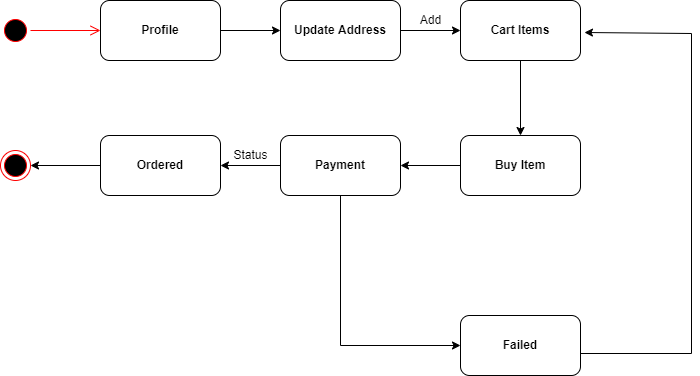

The diagram above was exported from draw.io. Its source (the exported page's mxGraphModel, read from the mxfile embedded in the PNG):
<mxGraphModel dx="870" dy="482" grid="1" gridSize="10" guides="1" tooltips="1" connect="1" arrows="1" fold="1" page="1" pageScale="1" pageWidth="827" pageHeight="1169" math="0" shadow="0">
  <root>
    <mxCell id="0" />
    <mxCell id="1" parent="0" />
    <mxCell id="8cInnF9CUeErCj98xiTJ-1" value="" style="ellipse;html=1;shape=startState;fillColor=#000000;strokeColor=#ff0000;" parent="1" vertex="1">
      <mxGeometry x="80" y="210" width="30" height="30" as="geometry" />
    </mxCell>
    <mxCell id="8cInnF9CUeErCj98xiTJ-2" value="" style="edgeStyle=orthogonalEdgeStyle;html=1;verticalAlign=bottom;endArrow=open;endSize=8;strokeColor=#ff0000;rounded=0;" parent="1" source="8cInnF9CUeErCj98xiTJ-1" edge="1">
      <mxGeometry relative="1" as="geometry">
        <mxPoint x="180" y="225" as="targetPoint" />
      </mxGeometry>
    </mxCell>
    <mxCell id="8cInnF9CUeErCj98xiTJ-3" value="&lt;b&gt;Profile&lt;/b&gt;" style="rounded=1;whiteSpace=wrap;html=1;" parent="1" vertex="1">
      <mxGeometry x="180" y="195" width="120" height="60" as="geometry" />
    </mxCell>
    <mxCell id="8cInnF9CUeErCj98xiTJ-4" value="&lt;b&gt;Update Address&lt;/b&gt;" style="rounded=1;whiteSpace=wrap;html=1;" parent="1" vertex="1">
      <mxGeometry x="360" y="195" width="120" height="60" as="geometry" />
    </mxCell>
    <mxCell id="8cInnF9CUeErCj98xiTJ-5" value="&lt;b&gt;Cart Items&lt;/b&gt;" style="rounded=1;whiteSpace=wrap;html=1;" parent="1" vertex="1">
      <mxGeometry x="540" y="195" width="120" height="60" as="geometry" />
    </mxCell>
    <mxCell id="8cInnF9CUeErCj98xiTJ-6" value="&lt;b&gt;Buy Item&lt;/b&gt;" style="rounded=1;whiteSpace=wrap;html=1;" parent="1" vertex="1">
      <mxGeometry x="540" y="330" width="120" height="60" as="geometry" />
    </mxCell>
    <mxCell id="8cInnF9CUeErCj98xiTJ-19" style="edgeStyle=orthogonalEdgeStyle;rounded=0;orthogonalLoop=1;jettySize=auto;html=1;exitX=0.5;exitY=1;exitDx=0;exitDy=0;entryX=0;entryY=0.5;entryDx=0;entryDy=0;" parent="1" source="8cInnF9CUeErCj98xiTJ-7" target="8cInnF9CUeErCj98xiTJ-17" edge="1">
      <mxGeometry relative="1" as="geometry">
        <mxPoint x="420" y="540" as="targetPoint" />
        <Array as="points">
          <mxPoint x="420" y="540" />
        </Array>
      </mxGeometry>
    </mxCell>
    <mxCell id="8cInnF9CUeErCj98xiTJ-7" value="&lt;b&gt;Payment&lt;/b&gt;" style="rounded=1;whiteSpace=wrap;html=1;" parent="1" vertex="1">
      <mxGeometry x="360" y="330" width="120" height="60" as="geometry" />
    </mxCell>
    <mxCell id="8cInnF9CUeErCj98xiTJ-8" value="&lt;b&gt;Ordered&lt;/b&gt;" style="rounded=1;whiteSpace=wrap;html=1;" parent="1" vertex="1">
      <mxGeometry x="180" y="330" width="120" height="60" as="geometry" />
    </mxCell>
    <mxCell id="8cInnF9CUeErCj98xiTJ-9" value="" style="ellipse;html=1;shape=endState;fillColor=#000000;strokeColor=#ff0000;" parent="1" vertex="1">
      <mxGeometry x="80" y="345" width="30" height="30" as="geometry" />
    </mxCell>
    <mxCell id="8cInnF9CUeErCj98xiTJ-12" value="" style="endArrow=classic;html=1;rounded=0;exitX=1;exitY=0.5;exitDx=0;exitDy=0;entryX=0;entryY=0.5;entryDx=0;entryDy=0;" parent="1" source="8cInnF9CUeErCj98xiTJ-3" target="8cInnF9CUeErCj98xiTJ-4" edge="1">
      <mxGeometry width="50" height="50" relative="1" as="geometry">
        <mxPoint x="390" y="420" as="sourcePoint" />
        <mxPoint x="440" y="370" as="targetPoint" />
      </mxGeometry>
    </mxCell>
    <mxCell id="8cInnF9CUeErCj98xiTJ-13" value="" style="endArrow=classic;html=1;rounded=0;entryX=0;entryY=0.5;entryDx=0;entryDy=0;" parent="1" target="8cInnF9CUeErCj98xiTJ-5" edge="1">
      <mxGeometry width="50" height="50" relative="1" as="geometry">
        <mxPoint x="480" y="225" as="sourcePoint" />
        <mxPoint x="440" y="370" as="targetPoint" />
      </mxGeometry>
    </mxCell>
    <mxCell id="8cInnF9CUeErCj98xiTJ-14" value="" style="endArrow=classic;html=1;rounded=0;exitX=0.5;exitY=1;exitDx=0;exitDy=0;" parent="1" source="8cInnF9CUeErCj98xiTJ-5" target="8cInnF9CUeErCj98xiTJ-6" edge="1">
      <mxGeometry width="50" height="50" relative="1" as="geometry">
        <mxPoint x="600" y="260" as="sourcePoint" />
        <mxPoint x="440" y="370" as="targetPoint" />
      </mxGeometry>
    </mxCell>
    <mxCell id="8cInnF9CUeErCj98xiTJ-15" value="" style="endArrow=classic;html=1;rounded=0;exitX=0;exitY=0.5;exitDx=0;exitDy=0;entryX=1;entryY=0.5;entryDx=0;entryDy=0;" parent="1" source="8cInnF9CUeErCj98xiTJ-6" target="8cInnF9CUeErCj98xiTJ-7" edge="1">
      <mxGeometry width="50" height="50" relative="1" as="geometry">
        <mxPoint x="390" y="420" as="sourcePoint" />
        <mxPoint x="440" y="370" as="targetPoint" />
      </mxGeometry>
    </mxCell>
    <mxCell id="8cInnF9CUeErCj98xiTJ-16" value="" style="endArrow=classic;html=1;rounded=0;entryX=1;entryY=0.5;entryDx=0;entryDy=0;exitX=0;exitY=0.5;exitDx=0;exitDy=0;" parent="1" source="8cInnF9CUeErCj98xiTJ-7" target="8cInnF9CUeErCj98xiTJ-8" edge="1">
      <mxGeometry width="50" height="50" relative="1" as="geometry">
        <mxPoint x="390" y="420" as="sourcePoint" />
        <mxPoint x="440" y="370" as="targetPoint" />
      </mxGeometry>
    </mxCell>
    <mxCell id="8cInnF9CUeErCj98xiTJ-21" value="" style="edgeStyle=orthogonalEdgeStyle;rounded=0;orthogonalLoop=1;jettySize=auto;html=1;entryX=1.033;entryY=0.4;entryDx=0;entryDy=0;entryPerimeter=0;" parent="1" edge="1">
      <mxGeometry relative="1" as="geometry">
        <mxPoint x="651" y="548" as="sourcePoint" />
        <mxPoint x="663.96" y="227" as="targetPoint" />
        <Array as="points">
          <mxPoint x="771" y="548" />
          <mxPoint x="771" y="228" />
        </Array>
      </mxGeometry>
    </mxCell>
    <mxCell id="8cInnF9CUeErCj98xiTJ-17" value="&lt;b&gt;Failed&lt;/b&gt;" style="rounded=1;whiteSpace=wrap;html=1;" parent="1" vertex="1">
      <mxGeometry x="540" y="510" width="120" height="60" as="geometry" />
    </mxCell>
    <mxCell id="lJJa-BlopCILfJlfD-5s-1" value="Add" style="text;html=1;resizable=0;autosize=1;align=center;verticalAlign=middle;points=[];fillColor=none;strokeColor=none;rounded=0;" vertex="1" parent="1">
      <mxGeometry x="490" y="205" width="40" height="20" as="geometry" />
    </mxCell>
    <mxCell id="lJJa-BlopCILfJlfD-5s-2" value="" style="endArrow=classic;html=1;rounded=0;entryX=1;entryY=0.5;entryDx=0;entryDy=0;" edge="1" parent="1" target="8cInnF9CUeErCj98xiTJ-9">
      <mxGeometry width="50" height="50" relative="1" as="geometry">
        <mxPoint x="180" y="360" as="sourcePoint" />
        <mxPoint x="440" y="350" as="targetPoint" />
      </mxGeometry>
    </mxCell>
    <mxCell id="lJJa-BlopCILfJlfD-5s-3" value="Status" style="text;html=1;resizable=0;autosize=1;align=center;verticalAlign=middle;points=[];fillColor=none;strokeColor=none;rounded=0;" vertex="1" parent="1">
      <mxGeometry x="305" y="340" width="50" height="20" as="geometry" />
    </mxCell>
  </root>
</mxGraphModel>